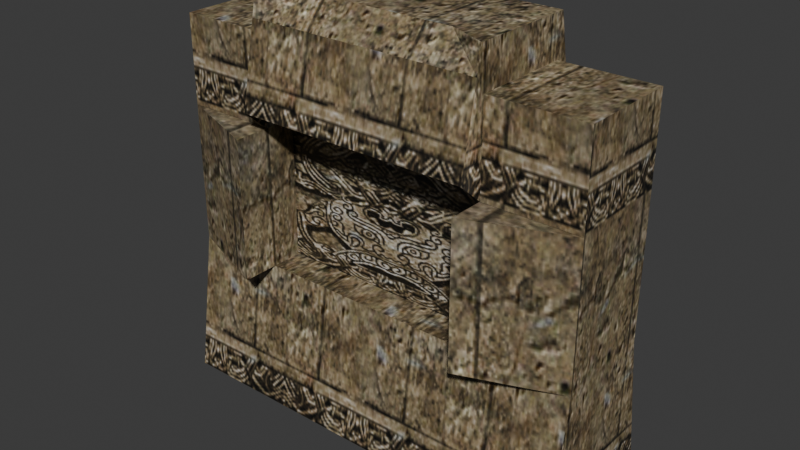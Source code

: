 # Source: reimported.blend  (saved by Blender 5.2.45; exported with 4.5.12 LTS)
import bpy
from mathutils import Matrix  # noqa: F401  (used for matrix-valued properties, if any)

bpy.ops.wm.read_factory_settings(use_empty=True)
scene = bpy.context.scene
scene.name = 'Object01'

# ---- collections
col_collection = bpy.data.collections.new('Collection'); scene.collection.children.link(col_collection)

# ---- images (referenced by path relative to the original .blend; pixels are not part of the script)
import os
ASSET_DIR = os.environ.get("B2B_ASSET_DIR", "")  # directory of the original .blend (textures are referenced by path, not embedded)
HERE = os.path.dirname(os.path.abspath(__file__))  # packed textures are extracted next to this script under _unpacked/

def load_image(name, relpath, width, height, colorspace="sRGB"):
    """Load a texture the original file referenced (path relative to the .blend, or extracted next to this script)."""
    p = next((c for c in (os.path.join(HERE, relpath), os.path.join(ASSET_DIR, relpath)) if relpath and os.path.exists(c)), "")
    if p:
        img = bpy.data.images.load(p, check_existing=True)
        img.name = name
    else:  # same state as the original file: an image datablock whose file is absent (Cycles renders it pink)
        img = bpy.data.images.new(name, width, height)
        img.source = "FILE"
        img.filepath = "//" + (relpath or name)
    img.colorspace_settings.name = colorspace
    return img
img_deep_wall01_jpg = load_image('deep_wall01.jpg', '_unpacked/deep_wall01.a6811fe5.jpg', 128, 128, 'sRGB')
img_deep_wall02_jpg = load_image('deep_wall02.jpg', '_unpacked/deep_wall02.cf83f7eb.jpg', 128, 128, 'sRGB')

# ---- materials (node trees are filled in below, after node groups)
mat_deep_wall01_jpg = bpy.data.materials.new('deep_wall01.jpg')
mat_deep_wall01_jpg.diffuse_color = (0.6569, 0.7058, 0.4924, 1.0)
mat_deep_wall02_jpg = bpy.data.materials.new('deep_wall02.jpg')
mat_deep_wall02_jpg.diffuse_color = (0.4987, 0.8681, 0.5151, 1.0)

# ---- material node trees
mat_deep_wall01_jpg.use_nodes = True; mat_deep_wall01_jpg.node_tree.nodes.clear()
_N = mat_deep_wall01_jpg.node_tree.nodes; _L = mat_deep_wall01_jpg.node_tree.links
n0 = _N.new('ShaderNodeBsdfPrincipled'); n0.name = 'Principled BSDF'; n0.location = (-200, 100)
n0.inputs[10].default_value = 0.005
n1 = _N.new('ShaderNodeOutputMaterial'); n1.name = 'Material Output'; n1.location = (200, 100)
n2 = _N.new('ShaderNodeTexImage'); n2.name = 'Image Texture'; n2.location = (-600, 100)
n2.image = img_deep_wall01_jpg
_L.new(n0.outputs[0], n1.inputs[0])
_L.new(n2.outputs[0], n0.inputs[0])
n1.is_active_output = True
mat_deep_wall02_jpg.use_nodes = True; mat_deep_wall02_jpg.node_tree.nodes.clear()
_N = mat_deep_wall02_jpg.node_tree.nodes; _L = mat_deep_wall02_jpg.node_tree.links
n0 = _N.new('ShaderNodeBsdfPrincipled'); n0.name = 'Principled BSDF'; n0.location = (-200, 100)
n0.inputs[10].default_value = 0.005
n1 = _N.new('ShaderNodeOutputMaterial'); n1.name = 'Material Output'; n1.location = (200, 100)
n2 = _N.new('ShaderNodeTexImage'); n2.name = 'Image Texture'; n2.location = (-600, 100)
n2.image = img_deep_wall02_jpg
_L.new(n0.outputs[0], n1.inputs[0])
_L.new(n2.outputs[0], n0.inputs[0])
n1.is_active_output = True

# ---- world
world_world = bpy.data.worlds.new('World'); scene.world = world_world
world_world.use_nodes = True; world_world.node_tree.nodes.clear()
_N = world_world.node_tree.nodes; _L = world_world.node_tree.links
n0 = _N.new('ShaderNodeOutputWorld'); n0.name = 'World Output'; n0.location = (200, 100)
n1 = _N.new('ShaderNodeBackground'); n1.name = 'Background'; n1.location = (-200, 100)
n1.inputs[0].default_value = (0.05088, 0.05088, 0.05088, 1.0)
_L.new(n1.outputs[0], n0.inputs[0])
n0.is_active_output = True
world_world.color = (0.05088, 0.05088, 0.05088)
world_world.sun_shadow_jitter_overblur = 0.0

# ---- meshes
me_object01 = bpy.data.meshes.new('Object01')
me_object01.from_pydata([(-150.1, -35.44, 262.8), (-83.63, -35.44, 262.8), (-83.63, 35.49, 262.8), (-150.1, 35.49, 262.8), (83.37, -35.44, 262.8), (149.9, -35.44, 262.8), (149.9, 35.49, 262.8), (83.37, 35.49, 262.8), (-150.1, -49.93, 0.0), (-83.63, -49.93, 0.0), (-83.63, -35.44, 100.0), (-150.1, -35.44, 100.0), (83.37, -49.93, 0.0), (83.37, -35.44, 100.0), (149.9, -49.93, 0.0), (149.9, -35.44, 100.0), (-83.63, -61.04, 100.0), (-83.63, -61.04, 200.0), (-150.1, -35.44, 200.0), (83.37, -61.04, 100.0), (149.9, -35.44, 200.0), (83.37, -61.04, 200.0), (-83.63, -35.44, 200.0), (83.37, -35.44, 200.0), (149.9, 50.07, 0.0), (149.9, 35.49, 100.0), (149.9, 35.49, 200.0), (-150.1, 50.07, 0.0), (-150.1, 35.49, 100.0), (-150.1, 35.49, 200.0), (-83.63, -38.52, 291.6), (-83.63, 38.38, 291.5), (83.37, 38.38, 291.5), (83.37, -38.52, 291.6), (-83.63, -53.6, 215.4), (83.37, -53.6, 215.4), (83.37, -12.88, 100.0), (-83.63, -12.88, 100.0), (-83.63, -12.88, 200.0), (83.37, 35.49, 200.0), (83.37, 53.46, 215.2), (83.37, -12.88, 200.0), (83.37, -42.1, 273.5), (-83.63, -42.1, 273.5), (55.37, -26.52, 291.6), (-55.63, -26.52, 291.6)], [], [(0, 1, 2), (2, 3, 0), (4, 5, 6), (6, 7, 4), (8, 9, 10), (10, 11, 8), (9, 12, 13), (13, 10, 9), (12, 14, 15), (15, 13, 12), (11, 16, 17), (17, 18, 11), (19, 15, 20), (20, 21, 19), (18, 22, 1), (1, 0, 18), (23, 20, 5), (5, 4, 23), (14, 24, 25), (25, 15, 14), (15, 25, 26), (26, 20, 15), (20, 26, 6), (6, 5, 20), (27, 8, 11), (11, 28, 27), (28, 11, 18), (18, 29, 28), (29, 18, 0), (0, 3, 29), (2, 1, 30), (30, 31, 2), (4, 7, 32), (32, 33, 4), (1, 22, 34), (34, 30, 1), (23, 4, 33), (33, 35, 23), (10, 13, 36), (36, 37, 10), (22, 10, 37), (37, 38, 22), (7, 39, 40), (40, 32, 7), (10, 22, 17), (17, 16, 10), (18, 17, 22), (20, 23, 21), (23, 36, 13), (36, 23, 41), (13, 21, 23), (21, 13, 19), (34, 35, 42), (34, 42, 43), (43, 42, 44), (43, 44, 45), (43, 45, 30), (42, 33, 44), (33, 32, 31), (33, 31, 44), (44, 31, 45), (45, 31, 30), (37, 36, 41), (41, 38, 37)])
me_object01.polygons.foreach_set('use_smooth', [True] * 64)
me_object01.polygons.foreach_set('material_index', [0, 0, 0, 0, 0, 0, 0, 0, 0, 0, 0, 0, 0, 0, 0, 0, 0, 0, 0, 0, 0, 0, 0, 0, 0, 0, 0, 0, 0, 0, 0, 0, 0, 0, 0, 0, 0, 0, 0, 0, 0, 0, 0, 0, 0, 0, 0, 0, 0, 0, 0, 0, 0, 0, 0, 0, 0, 0, 0, 0, 0, 0, 1, 1])
_k = set([(0, 1), (0, 3), (0, 18), (1, 2), (1, 22), (1, 30), (2, 30), (4, 5), (4, 7), (4, 23), (5, 6), (5, 20), (6, 20), (7, 32), (8, 11), (10, 13), (10, 17), (10, 37), (11, 18), (12, 13), (13, 36), (14, 15), (15, 20), (16, 17), (17, 18), (17, 22), (18, 22), (19, 21), (20, 21), (20, 23), (21, 23), (22, 37), (23, 33), (30, 31), (30, 45), (31, 33), (32, 33), (33, 44), (34, 42), (36, 37), (36, 41), (37, 38), (42, 43), (42, 44), (43, 45), (44, 45)])
me_object01.attributes.new('sharp_edge', 'BOOLEAN', 'EDGE').data.foreach_set('value', [ (min(e.vertices), max(e.vertices)) in _k for e in me_object01.edges])
_uv = me_object01.uv_layers.new(name='Float2')
_uv.uv.foreach_set('vector', [-0.5889, 0.3286, -0.1062, 0.3286, -0.1062, 0.6724, -0.1062, 0.6724, -0.5889, 0.6724, -0.5889, 0.3286, 1.106, 0.3286, 1.589, 0.3286, 1.589, 0.6724, 1.589, 0.6724, 1.106, 0.6724, 1.106, 0.3286, -0.6024, 0.0011, -0.1137, 0.0011, -0.1137, 0.4921, -0.1137, 0.4921, -0.6024, 0.4921, -0.6024, 0.0011, -0.1137, 0.0011, 1.114, 0.0011, 1.114, 0.4921, 1.114, 0.4921, -0.1137, 0.4921, -0.1137, 0.0011, 1.114, 0.0011, 1.602, 0.0011, 1.602, 0.4921, 1.602, 0.4921, 1.114, 0.4921, 1.114, 0.0011, -0.6024, 0.4921, -0.1137, 0.4921, -0.1137, 0.983, -0.1137, 0.983, -0.6024, 0.983, -0.6024, 0.4921, 1.114, 0.4921, 1.602, 0.4921, 1.602, 0.983, 1.602, 0.983, 1.114, 0.983, 1.114, 0.4921, -0.6024, 0.983, -0.1137, 0.983, -0.1137, 1.291, -0.1137, 1.291, -0.6024, 1.291, -0.6024, 0.983, 1.114, 0.983, 1.602, 0.983, 1.602, 1.291, 1.602, 1.291, 1.114, 1.291, 1.114, 0.983, 0.0975, -0.017, 0.97, -0.017, 0.8427, 0.4861, 0.8427, 0.4861, 0.2239, 0.4861, 0.0975, -0.017, 0.2239, 0.4861, 0.8427, 0.4861, 0.8427, 0.9893, 0.8427, 0.9893, 0.2239, 0.9893, 0.2239, 0.4861, 0.2239, 0.9893, 0.8427, 0.9893, 0.8427, 1.305, 0.8427, 1.305, 0.2239, 1.305, 0.2239, 0.9893, 0.97, -0.017, 0.0975, -0.017, 0.2239, 0.4861, 0.2239, 0.4861, 0.8427, 0.4861, 0.97, -0.017, 0.8427, 0.4861, 0.2239, 0.4861, 0.2239, 0.9893, 0.2239, 0.9893, 0.8427, 0.9893, 0.8427, 0.4861, 0.8427, 0.9893, 0.2239, 0.9893, 0.2239, 1.305, 0.2239, 1.305, 0.8427, 1.305, 0.8427, 0.9893, 0.8427, 1.305, 0.2239, 1.305, 0.197, 1.45, 0.197, 1.45, 0.8679, 1.45, 0.8427, 1.305, 0.2239, 1.305, 0.8427, 1.305, 0.8679, 1.45, 0.8679, 1.45, 0.197, 1.45, 0.2239, 1.305, 0.2239, 1.305, 0.2239, 0.9893, 0.0654, 1.067, 0.0654, 1.067, 0.197, 1.45, 0.2239, 1.305, 0.2239, 0.9893, 0.2239, 1.305, 0.197, 1.45, 0.197, 1.45, 0.0654, 1.067, 0.2239, 0.9893, -0.1062, 0.3286, 1.106, 0.3286, 1.106, 0.4379, 1.106, 0.4379, -0.1062, 0.4379, -0.1062, 0.3286, 0.2239, 0.9893, 0.2239, 0.4861, 0.4207, 0.4861, 0.4207, 0.4861, 0.4207, 0.9893, 0.2239, 0.9893, 0.8427, 1.305, 0.8427, 0.9893, 0.9995, 1.066, 0.9995, 1.066, 0.8679, 1.45, 0.8427, 1.305, 0.2239, 0.4861, 0.2239, 0.9893, 0.0005, 0.9893, 0.0005, 0.9893, 0.0005, 0.4861, 0.2239, 0.4861, 0.0005, 0.9995, 0.2909, 0.8677, 0.2909, 0.9995, 0.9995, 0.9995, 0.7091, 0.9995, 0.7091, 0.8676, 0.2239, 0.9893, 0.4207, 0.4861, 0.2239, 0.4861, 0.4207, 0.4861, 0.2239, 0.9893, 0.4207, 0.9893, 0.2239, 0.4861, 0.0005, 0.9893, 0.2239, 0.9893, 0.0005, 0.9893, 0.2239, 0.4861, 0.0005, 0.4861, -0.1137, 1.059, 1.114, 1.059, 1.114, 1.344, -0.1137, 1.059, 1.114, 1.344, -0.1137, 1.344, -0.1062, 0.43, 1.106, 0.43, 0.9029, 0.6033, -0.1062, 0.43, 0.9029, 0.6033, 0.09708, 0.6033, -0.1062, 0.43, 0.1143, 0.5808, -0.1062, 0.564, 1.106, 0.43, 1.106, 0.564, 0.8857, 0.5808, 1.106, 0.3136, 1.106, 0.6864, -0.1062, 0.6864, 1.106, 0.3136, -0.1062, 0.6864, 0.9029, 0.3718, 0.9029, 0.3718, -0.1062, 0.6864, 0.09708, 0.3718, 0.09708, 0.3718, -0.1062, 0.6864, -0.1062, 0.3136, 0.0005, 0.0005, 0.9995, 0.0005, 0.9995, 0.9995, 0.9995, 0.9995, 0.0005, 0.9995, 0.0005, 0.0005])
me_object01.materials.append(mat_deep_wall01_jpg)
me_object01.materials.append(mat_deep_wall02_jpg)
me_object01.update()
me_object01.normals_split_custom_set([tuple(v) for v in zip(*[iter([0.0, 0.0, 1.0, 0.0, 0.0, 1.0, 0.0, 0.0, 1.0, 0.0, 0.0, 1.0, 0.0, 0.0, 1.0, 0.0, 0.0, 1.0, 0.0, 0.0, 1.0, 0.0, 0.0, 1.0, 0.0, 0.0, 1.0, 0.0, 0.0, 1.0, 0.0, 0.0, 1.0, 0.0, 0.0, 1.0, 0.0, -0.9897, 0.1434, 0.0, -0.9897, 0.1434, 0.0, -0.9897, 0.1434, 0.0, -0.9897, 0.1434, 0.0, -0.9897, 0.1434, 0.0, -0.9897, 0.1434, 0.0, -0.9897, 0.1434, 0.0, -0.9897, 0.1434, 0.0, -0.9897, 0.1434, 0.0, -0.9897, 0.1434, 0.0, -0.9897, 0.1434, 0.0, -0.9897, 0.1434, 0.0, -0.9897, 0.1434, 0.0, -0.9897, 0.1434, 0.0, -0.9897, 0.1434, 0.0, -0.9897, 0.1434, 0.0, -0.9897, 0.1434, 0.0, -0.9897, 0.1434, -0.3593, -0.9332, 0.0, -0.3593, -0.9332, 0.0, -0.3593, -0.9332, 0.0, -0.3593, -0.9332, 0.0, -0.3593, -0.9332, 0.0, -0.3593, -0.9332, 0.0, 0.3593, -0.9332, 0.0, 0.3593, -0.9332, 0.0, 0.3593, -0.9332, 0.0, 0.3593, -0.9332, 0.0, 0.3593, -0.9332, 0.0, 0.3593, -0.9332, 0.0, 0.0, -1.0, 0.0, 0.0, -1.0, 0.0, 0.0, -1.0, 0.0, 0.0, -1.0, 0.0, 0.0, -1.0, 0.0, 0.0, -1.0, 0.0, 0.0, -1.0, 0.0, 0.0, -1.0, 0.0, 0.0, -1.0, 0.0, 0.0, -1.0, 0.0, 0.0, -1.0, 0.0, 0.0, -1.0, 0.0, 1.0, 0.0, 0.0, 1.0, 0.0, 0.0, 1.0, 0.0, 0.0, 1.0, 0.0, 0.0, 1.0, 0.0, 0.0, 1.0, 0.0, 0.0, 1.0, 0.0, 0.0, 1.0, 0.0, 0.0, 1.0, 0.0, 0.0, 1.0, 0.0, 0.0, 1.0, 0.0, 0.0, 1.0, 0.0, 0.0, 1.0, 0.0, 0.0, 1.0, 0.0, 0.0, 1.0, 0.0, 0.0, 1.0, 0.0, 0.0, 1.0, 0.0, 0.0, 1.0, 0.0, 0.0, -1.0, 0.0, 0.0, -1.0, 0.0, 0.0, -1.0, 0.0, 0.0, -1.0, 0.0, 0.0, -1.0, 0.0, 0.0, -1.0, 0.0, 0.0, -1.0, 0.0, 0.0, -1.0, 0.0, 0.0, -1.0, 0.0, 0.0, -1.0, 0.0, 0.0, -1.0, 0.0, 0.0, -1.0, 0.0, 0.0, -1.0, 0.0, 0.0, -1.0, 0.0, 0.0, -1.0, 0.0, 0.0, -1.0, 0.0, 0.0, -1.0, 0.0, 0.0, -1.0, 0.0, 0.0, -1.0, 0.0, 0.0, -1.0, 0.0, 0.0, -1.0, 0.0, 0.0, -1.0, 0.0, 0.0, -1.0, 0.0, 0.0, -1.0, 0.0, 0.0, 1.0, 6.106e-08, 0.0, 1.0, 0.0, 0.0, 1.0, 5.574e-08, 0.0, 1.0, 5.574e-08, 0.0, 1.0, 2.098e-07, 0.0, 1.0, 6.106e-08, 0.0, -1.0, 6.669e-07, 0.0, -1.0, 2.141e-07, 0.0, -1.0, 2.564e-07, 0.0, -1.0, 2.564e-07, 0.0, -1.0, 7.29e-07, 0.0, -1.0, 6.669e-07, 0.0, 1.0, 0.0, 0.0, 1.0, 6.106e-08, 0.0, 1.0, 2.098e-07, 0.0, 1.0, 0.0, 0.0, 1.0, 0.0, 0.0, 1.0, 0.0, 0.0, 0.0, 0.0, 1.0, 0.0, 0.0, 1.0, 0.0, 0.0, 1.0, 0.0, 0.0, 1.0, 0.0, 0.0, 1.0, 0.0, 0.0, 1.0, 1.0, 0.0, 0.0, 1.0, 0.0, 0.0, 1.0, 0.0, 0.0, 1.0, 0.0, 0.0, 1.0, 0.0, 0.0, 1.0, 0.0, 0.0, 1.0, 0.0, 0.0, 1.0, 0.0, 0.0, 1.0, 0.0, 0.0, 1.0, 0.0, 0.0, 1.0, 0.0, 0.0, 1.0, 0.0, 0.0, 1.0, 0.0, 0.0, 1.0, 0.0, 0.0, 1.0, 0.0, 0.0, 1.0, 0.0, 0.0, 1.0, 0.0, 0.0, 1.0, 0.0, 0.0, 0.0, 0.0, 1.0, 0.0, 0.0, 1.0, 0.0, 0.0, 1.0, 0.0, 0.0, 1.0, 0.0, 0.0, 1.0, 0.0, 0.0, 1.0, -1.0, 0.0, 0.0, -1.0, 0.0, 0.0, -1.0, 0.0, 0.0, -1.0, 0.0, 0.0, -1.0, 0.0, 0.0, -1.0, 0.0, 0.0, -1.0, 0.0, 0.0, -1.0, 0.0, 0.0, -1.0, 0.0, 0.0, -1.0, 0.0, 0.0, -1.0, 0.0, 0.0, -1.0, 0.0, 0.0, 0.0, -0.981, 0.1941, 0.0, -0.981, 0.1941, 0.0, -0.981, 0.1941, 0.0, -0.981, 0.1941, 0.0, -0.981, 0.1941, 0.0, -0.981, 0.1941, 0.0, -0.7576, 0.6527, 0.0, -0.7576, 0.6527, 0.0, -0.7576, 0.6527, 0.0, -0.7576, 0.6527, 0.0, -0.7576, 0.6527, 0.0, -0.7576, 0.6527, 0.3877, -0.9043, 0.1789, 0.3877, -0.9043, 0.1789, 0.3877, -0.9043, 0.1789, -0.3877, -0.9043, 0.1789, -0.3877, -0.9043, 0.1789, -0.3877, -0.9043, 0.1789, 0.0, 0.001745, 1.0, 0.0, 0.001745, 1.0, 0.0, 0.001745, 1.0, 0.0, 0.001757, 1.0, 0.0, 0.001746, 1.0, 0.0, 0.001755, 1.0, 0.0, 0.001755, 1.0, 0.0, 0.001746, 1.0, 0.0, 0.001746, 1.0, 0.0, 0.001746, 1.0, 0.0, 0.001746, 1.0, 0.0, 0.001745, 1.0, 0.0, -1.0, 0.0, 0.0, -1.0, 0.0, 0.0, -1.0, 0.0, 0.0, -1.0, 0.0, 0.0, -1.0, 0.0, 0.0, -1.0, 0.0])] * 3)])
arm_object01_skeleton = bpy.data.armatures.new('Object01_skeleton')  # bones are not reproduced

# ---- objects
ob_object01_skeleton = bpy.data.objects.new('Object01_skeleton', arm_object01_skeleton)
ob_object01 = bpy.data.objects.new('Object01', me_object01)

# ---- transforms, parenting, visibility, modifiers, constraints
ob_object01_skeleton.location = (0.0, 0.0, 0.0)
ob_object01_skeleton.show_in_front = True
ob_object01.parent = ob_object01_skeleton
ob_object01.location = (0.0, 0.0, 0.0)
_vg = ob_object01.vertex_groups.new(name='Box06')
_vg.add([0, 1, 2, 3, 4, 5, 6, 7, 8, 9, 10, 11, 12, 13, 14, 15, 16, 17, 18, 19, 20, 21, 22, 23, 24, 25, 26, 27, 28, 29, 30, 31, 32, 33, 34, 35, 36, 37, 38, 39, 40, 41, 42, 43, 44, 45], 1.0, 'REPLACE')
_m = ob_object01.modifiers.new('Armature', 'ARMATURE')
_m.object = ob_object01_skeleton

# ---- collection membership
scene.collection.objects.link(ob_object01_skeleton)
scene.collection.objects.link(ob_object01)

# ---- scene / render settings (as saved in the file)
scene.frame_start = 0; scene.frame_end = 0; scene.frame_set(0)
scene.render.engine = 'BLENDER_EEVEE_NEXT'
scene.render.bake_bias = 0.0
scene.render.bake_samples = 0
scene.render.compositor_device = 'GPU'
scene.eevee.use_volume_custom_range = False
scene.eevee.fast_gi_thickness_near = 0.1
scene.eevee.fast_gi_thickness_far = 0.0
scene.eevee.ray_tracing_options.screen_trace_thickness = 0.1
bpy.context.view_layer.update()

# ---- added for rendering (the .blend has no active camera and no usable light): camera, sun
cam_auto = bpy.data.cameras.new('AutoCamera')
cam_auto.lens = 50.0
cam_auto.sensor_width = 36.0
cam_auto.clip_end = 7043.16
ob_auto_camera = bpy.data.objects.new('AutoCamera', cam_auto)
scene.collection.objects.link(ob_auto_camera)
ob_auto_camera.location = (401.195, -485.375, 466.86)
ob_auto_camera.rotation_euler = (1.09748, -7.21219e-08, 0.694738)
scene.camera = ob_auto_camera
light_auto_sun = bpy.data.lights.new('AutoSun', 'SUN')
light_auto_sun.energy = 3.0
light_auto_sun.angle = 0.0523599
ob_auto_sun = bpy.data.objects.new('AutoSun', light_auto_sun)
scene.collection.objects.link(ob_auto_sun)
ob_auto_sun.rotation_euler = (0.872665, 0.174533, 0.523599)
bpy.context.view_layer.update()
